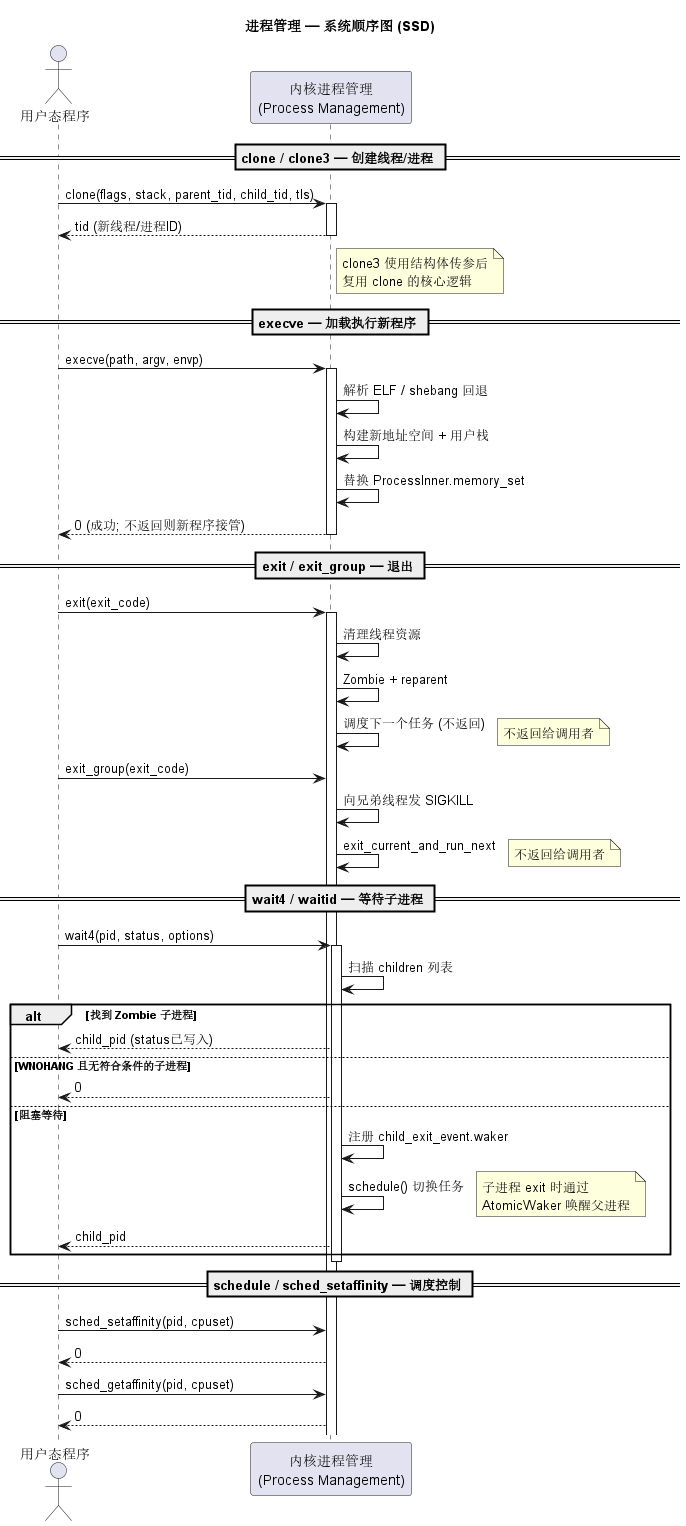

The diagram above was rendered by PlantUML. Its source (embedded in the PNG):
@startuml SSD-系统顺序图

' =============================================================================
' 二、SSD (System Sequence Diagram) — 系统顺序图
' 展示用户态程序与内核进程管理子系统之间的高层系统调用交互
' =============================================================================

title 进程管理 — 系统顺序图 (SSD)

actor "用户态程序" as User
participant "内核进程管理\n(Process Management)" as Kernel

== clone / clone3 — 创建线程/进程 ==
User -> Kernel: clone(flags, stack, parent_tid, child_tid, tls)
activate Kernel
Kernel --> User: tid (新线程/进程ID)
deactivate Kernel

note right of Kernel
  clone3 使用结构体传参后
  复用 clone 的核心逻辑
end note

== execve — 加载执行新程序 ==
User -> Kernel: execve(path, argv, envp)
activate Kernel
Kernel -> Kernel: 解析 ELF / shebang 回退
Kernel -> Kernel: 构建新地址空间 + 用户栈
Kernel -> Kernel: 替换 ProcessInner.memory_set
Kernel --> User: 0 (成功; 不返回则新程序接管)
deactivate Kernel

== exit / exit_group — 退出 ==
User -> Kernel: exit(exit_code)
activate Kernel
Kernel -> Kernel: 清理线程资源
Kernel -> Kernel: Zombie + reparent
Kernel -> Kernel: 调度下一个任务 (不返回)
note right: 不返回给调用者

User -> Kernel: exit_group(exit_code)
Kernel -> Kernel: 向兄弟线程发 SIGKILL
Kernel -> Kernel: exit_current_and_run_next
note right: 不返回给调用者

== wait4 / waitid — 等待子进程 ==
User -> Kernel: wait4(pid, status, options)
activate Kernel
Kernel -> Kernel: 扫描 children 列表
alt 找到 Zombie 子进程
    Kernel --> User: child_pid (status已写入)
else WNOHANG 且无符合条件的子进程
    Kernel --> User: 0
else 阻塞等待
    Kernel -> Kernel: 注册 child_exit_event.waker
    Kernel -> Kernel: schedule() 切换任务
    note right: 子进程 exit 时通过\nAtomicWaker 唤醒父进程
    Kernel --> User: child_pid
end
deactivate Kernel

== schedule / sched_setaffinity — 调度控制 ==
User -> Kernel: sched_setaffinity(pid, cpuset)
Kernel --> User: 0

User -> Kernel: sched_getaffinity(pid, cpuset)
Kernel --> User: 0

@enduml